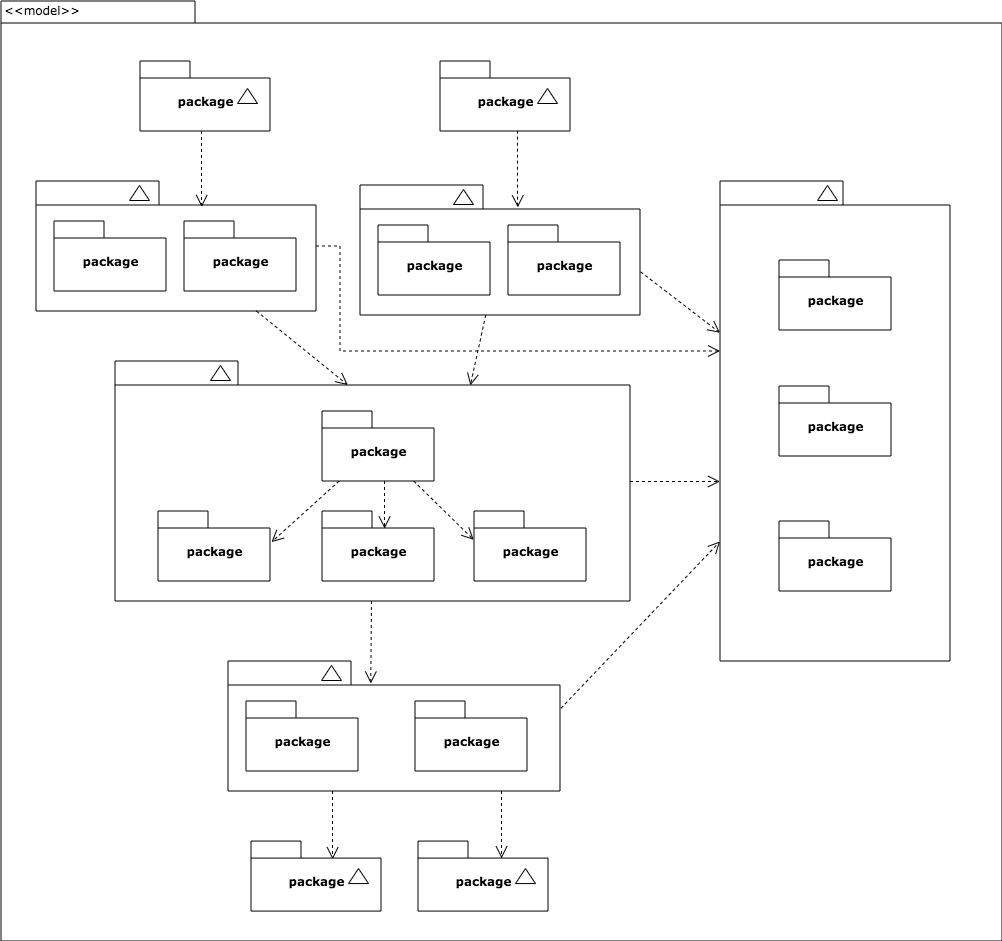

The diagram above was exported from draw.io. Its source (the exported page's mxGraphModel, read from the mxfile embedded in the PNG):
<mxGraphModel dx="971" dy="482" grid="1" gridSize="10" guides="1" tooltips="1" connect="1" arrows="1" fold="1" page="1" pageScale="1" pageWidth="827" pageHeight="1169" background="#ffffff" math="0" shadow="0">
  <root>
    <mxCell id="0" />
    <mxCell id="1" parent="0" />
    <mxCell id="6e0c8c40b5770093-72" value="" style="shape=folder;fontStyle=1;spacingTop=10;tabWidth=194;tabHeight=22;tabPosition=left;html=1;rounded=0;shadow=0;comic=0;labelBackgroundColor=none;strokeWidth=1;fillColor=none;fontFamily=Verdana;fontSize=10;align=center;" parent="1" vertex="1">
      <mxGeometry x="326.5" y="114.5" width="1001" height="940" as="geometry" />
    </mxCell>
    <mxCell id="6e0c8c40b5770093-6" value="" style="group" parent="1" vertex="1" connectable="0">
      <mxGeometry x="465.5" y="174.5" width="130" height="70" as="geometry" />
    </mxCell>
    <mxCell id="6e0c8c40b5770093-4" value="package" style="shape=folder;fontStyle=1;spacingTop=10;tabWidth=50;tabHeight=17;tabPosition=left;html=1;rounded=0;shadow=0;comic=0;labelBackgroundColor=none;strokeWidth=1;fontFamily=Verdana;fontSize=10;align=center;" parent="6e0c8c40b5770093-6" vertex="1">
      <mxGeometry width="130" height="70" as="geometry" />
    </mxCell>
    <mxCell id="6e0c8c40b5770093-5" value="" style="triangle;whiteSpace=wrap;html=1;rounded=0;shadow=0;comic=0;labelBackgroundColor=none;strokeWidth=1;fontFamily=Verdana;fontSize=10;align=center;rotation=-90;" parent="6e0c8c40b5770093-6" vertex="1">
      <mxGeometry x="100" y="25" width="15" height="20" as="geometry" />
    </mxCell>
    <mxCell id="6e0c8c40b5770093-7" value="" style="group" parent="1" vertex="1" connectable="0">
      <mxGeometry x="765.5" y="174.5" width="130" height="70" as="geometry" />
    </mxCell>
    <mxCell id="6e0c8c40b5770093-8" value="package" style="shape=folder;fontStyle=1;spacingTop=10;tabWidth=50;tabHeight=17;tabPosition=left;html=1;rounded=0;shadow=0;comic=0;labelBackgroundColor=none;strokeWidth=1;fontFamily=Verdana;fontSize=10;align=center;" parent="6e0c8c40b5770093-7" vertex="1">
      <mxGeometry width="130" height="70" as="geometry" />
    </mxCell>
    <mxCell id="6e0c8c40b5770093-9" value="" style="triangle;whiteSpace=wrap;html=1;rounded=0;shadow=0;comic=0;labelBackgroundColor=none;strokeWidth=1;fontFamily=Verdana;fontSize=10;align=center;rotation=-90;" parent="6e0c8c40b5770093-7" vertex="1">
      <mxGeometry x="100" y="25" width="15" height="20" as="geometry" />
    </mxCell>
    <mxCell id="6e0c8c40b5770093-18" value="" style="group" parent="1" vertex="1" connectable="0">
      <mxGeometry x="361.5" y="294.5" width="280" height="130" as="geometry" />
    </mxCell>
    <mxCell id="6e0c8c40b5770093-11" value="" style="shape=folder;fontStyle=1;spacingTop=10;tabWidth=123;tabHeight=24;tabPosition=left;html=1;rounded=0;shadow=0;comic=0;labelBackgroundColor=none;strokeWidth=1;fontFamily=Verdana;fontSize=10;align=center;" parent="6e0c8c40b5770093-18" vertex="1">
      <mxGeometry width="280" height="130" as="geometry" />
    </mxCell>
    <mxCell id="6e0c8c40b5770093-13" value="" style="triangle;whiteSpace=wrap;html=1;rounded=0;shadow=0;comic=0;labelBackgroundColor=none;strokeWidth=1;fontFamily=Verdana;fontSize=10;align=center;rotation=-90;" parent="6e0c8c40b5770093-18" vertex="1">
      <mxGeometry x="96" y="2" width="15" height="20" as="geometry" />
    </mxCell>
    <mxCell id="6e0c8c40b5770093-15" value="package" style="shape=folder;fontStyle=1;spacingTop=10;tabWidth=50;tabHeight=17;tabPosition=left;html=1;rounded=0;shadow=0;comic=0;labelBackgroundColor=none;strokeWidth=1;fontFamily=Verdana;fontSize=10;align=center;" parent="6e0c8c40b5770093-18" vertex="1">
      <mxGeometry x="18" y="40" width="112" height="70" as="geometry" />
    </mxCell>
    <mxCell id="6e0c8c40b5770093-17" value="package" style="shape=folder;fontStyle=1;spacingTop=10;tabWidth=50;tabHeight=17;tabPosition=left;html=1;rounded=0;shadow=0;comic=0;labelBackgroundColor=none;strokeWidth=1;fontFamily=Verdana;fontSize=10;align=center;" parent="6e0c8c40b5770093-18" vertex="1">
      <mxGeometry x="148" y="40" width="112" height="70" as="geometry" />
    </mxCell>
    <mxCell id="6e0c8c40b5770093-19" value="" style="group" parent="1" vertex="1" connectable="0">
      <mxGeometry x="685.5" y="298.5" width="280" height="130" as="geometry" />
    </mxCell>
    <mxCell id="6e0c8c40b5770093-20" value="" style="shape=folder;fontStyle=1;spacingTop=10;tabWidth=123;tabHeight=24;tabPosition=left;html=1;rounded=0;shadow=0;comic=0;labelBackgroundColor=none;strokeWidth=1;fontFamily=Verdana;fontSize=10;align=center;" parent="6e0c8c40b5770093-19" vertex="1">
      <mxGeometry width="280" height="130" as="geometry" />
    </mxCell>
    <mxCell id="6e0c8c40b5770093-21" value="" style="triangle;whiteSpace=wrap;html=1;rounded=0;shadow=0;comic=0;labelBackgroundColor=none;strokeWidth=1;fontFamily=Verdana;fontSize=10;align=center;rotation=-90;" parent="6e0c8c40b5770093-19" vertex="1">
      <mxGeometry x="96" y="2" width="15" height="20" as="geometry" />
    </mxCell>
    <mxCell id="6e0c8c40b5770093-22" value="package" style="shape=folder;fontStyle=1;spacingTop=10;tabWidth=50;tabHeight=17;tabPosition=left;html=1;rounded=0;shadow=0;comic=0;labelBackgroundColor=none;strokeWidth=1;fontFamily=Verdana;fontSize=10;align=center;" parent="6e0c8c40b5770093-19" vertex="1">
      <mxGeometry x="18" y="40" width="112" height="70" as="geometry" />
    </mxCell>
    <mxCell id="6e0c8c40b5770093-23" value="package" style="shape=folder;fontStyle=1;spacingTop=10;tabWidth=50;tabHeight=17;tabPosition=left;html=1;rounded=0;shadow=0;comic=0;labelBackgroundColor=none;strokeWidth=1;fontFamily=Verdana;fontSize=10;align=center;" parent="6e0c8c40b5770093-19" vertex="1">
      <mxGeometry x="148" y="40" width="112" height="70" as="geometry" />
    </mxCell>
    <mxCell id="6e0c8c40b5770093-30" value="" style="group" parent="1" vertex="1" connectable="0">
      <mxGeometry x="1045.5" y="294.5" width="230" height="480" as="geometry" />
    </mxCell>
    <mxCell id="6e0c8c40b5770093-24" value="" style="group" parent="6e0c8c40b5770093-30" vertex="1" connectable="0">
      <mxGeometry width="230" height="480" as="geometry" />
    </mxCell>
    <mxCell id="6e0c8c40b5770093-25" value="" style="shape=folder;fontStyle=1;spacingTop=10;tabWidth=123;tabHeight=24;tabPosition=left;html=1;rounded=0;shadow=0;comic=0;labelBackgroundColor=none;strokeWidth=1;fontFamily=Verdana;fontSize=10;align=center;" parent="6e0c8c40b5770093-24" vertex="1">
      <mxGeometry width="230" height="480" as="geometry" />
    </mxCell>
    <mxCell id="6e0c8c40b5770093-29" value="" style="triangle;whiteSpace=wrap;html=1;rounded=0;shadow=0;comic=0;labelBackgroundColor=none;strokeWidth=1;fontFamily=Verdana;fontSize=10;align=center;rotation=-90;" parent="6e0c8c40b5770093-24" vertex="1">
      <mxGeometry x="100" y="2" width="15" height="20" as="geometry" />
    </mxCell>
    <mxCell id="6e0c8c40b5770093-27" value="package" style="shape=folder;fontStyle=1;spacingTop=10;tabWidth=50;tabHeight=17;tabPosition=left;html=1;rounded=0;shadow=0;comic=0;labelBackgroundColor=none;strokeWidth=1;fontFamily=Verdana;fontSize=10;align=center;" parent="6e0c8c40b5770093-24" vertex="1">
      <mxGeometry x="59" y="79" width="112" height="70" as="geometry" />
    </mxCell>
    <mxCell id="6e0c8c40b5770093-31" value="package" style="shape=folder;fontStyle=1;spacingTop=10;tabWidth=50;tabHeight=17;tabPosition=left;html=1;rounded=0;shadow=0;comic=0;labelBackgroundColor=none;strokeWidth=1;fontFamily=Verdana;fontSize=10;align=center;" parent="6e0c8c40b5770093-24" vertex="1">
      <mxGeometry x="59" y="205" width="112" height="70" as="geometry" />
    </mxCell>
    <mxCell id="6e0c8c40b5770093-28" value="package" style="shape=folder;fontStyle=1;spacingTop=10;tabWidth=50;tabHeight=17;tabPosition=left;html=1;rounded=0;shadow=0;comic=0;labelBackgroundColor=none;strokeWidth=1;fontFamily=Verdana;fontSize=10;align=center;" parent="6e0c8c40b5770093-24" vertex="1">
      <mxGeometry x="59" y="340" width="112" height="70" as="geometry" />
    </mxCell>
    <mxCell id="6e0c8c40b5770093-67" style="edgeStyle=none;rounded=0;html=1;entryX=0.43;entryY=0.173;entryPerimeter=0;dashed=1;labelBackgroundColor=none;startFill=0;endArrow=open;endFill=0;endSize=10;fontFamily=Verdana;fontSize=10;" parent="1" source="6e0c8c40b5770093-33" target="6e0c8c40b5770093-47" edge="1">
      <mxGeometry relative="1" as="geometry" />
    </mxCell>
    <mxCell id="6e0c8c40b5770093-71" style="edgeStyle=elbowEdgeStyle;rounded=0;html=1;dashed=1;labelBackgroundColor=none;startFill=0;endArrow=open;endFill=0;endSize=10;fontFamily=Verdana;fontSize=10;elbow=vertical;" parent="1" source="6e0c8c40b5770093-33" target="6e0c8c40b5770093-25" edge="1">
      <mxGeometry relative="1" as="geometry" />
    </mxCell>
    <mxCell id="6e0c8c40b5770093-33" value="" style="shape=folder;fontStyle=1;spacingTop=10;tabWidth=123;tabHeight=24;tabPosition=left;html=1;rounded=0;shadow=0;comic=0;labelBackgroundColor=none;strokeColor=#000000;strokeWidth=1;fillColor=#ffffff;fontFamily=Verdana;fontSize=10;fontColor=#000000;align=center;" parent="1" vertex="1">
      <mxGeometry x="440.5" y="474.5" width="515" height="240" as="geometry" />
    </mxCell>
    <mxCell id="6e0c8c40b5770093-64" style="edgeStyle=elbowEdgeStyle;rounded=0;html=1;entryX=0.559;entryY=0.251;entryPerimeter=0;dashed=1;labelBackgroundColor=none;startFill=0;endArrow=open;endFill=0;endSize=10;fontFamily=Verdana;fontSize=10;" parent="1" source="6e0c8c40b5770093-42" target="6e0c8c40b5770093-44" edge="1">
      <mxGeometry relative="1" as="geometry" />
    </mxCell>
    <mxCell id="6e0c8c40b5770093-65" style="edgeStyle=none;rounded=0;html=1;dashed=1;labelBackgroundColor=none;startFill=0;endArrow=open;endFill=0;endSize=10;fontFamily=Verdana;fontSize=10;entryX=-0.003;entryY=0.411;entryPerimeter=0;" parent="1" source="6e0c8c40b5770093-42" target="6e0c8c40b5770093-45" edge="1">
      <mxGeometry relative="1" as="geometry" />
    </mxCell>
    <mxCell id="6e0c8c40b5770093-66" style="edgeStyle=none;rounded=0;html=1;dashed=1;labelBackgroundColor=none;startFill=0;endArrow=open;endFill=0;endSize=10;fontFamily=Verdana;fontSize=10;entryX=1.013;entryY=0.444;entryPerimeter=0;" parent="1" source="6e0c8c40b5770093-42" target="6e0c8c40b5770093-43" edge="1">
      <mxGeometry relative="1" as="geometry" />
    </mxCell>
    <mxCell id="6e0c8c40b5770093-42" value="package" style="shape=folder;fontStyle=1;spacingTop=10;tabWidth=50;tabHeight=17;tabPosition=left;html=1;rounded=0;shadow=0;comic=0;labelBackgroundColor=none;strokeColor=#000000;strokeWidth=1;fillColor=#ffffff;fontFamily=Verdana;fontSize=10;fontColor=#000000;align=center;" parent="1" vertex="1">
      <mxGeometry x="647.5" y="524.5" width="112" height="70" as="geometry" />
    </mxCell>
    <mxCell id="6e0c8c40b5770093-43" value="package" style="shape=folder;fontStyle=1;spacingTop=10;tabWidth=50;tabHeight=17;tabPosition=left;html=1;rounded=0;shadow=0;comic=0;labelBackgroundColor=none;strokeColor=#000000;strokeWidth=1;fillColor=#ffffff;fontFamily=Verdana;fontSize=10;fontColor=#000000;align=center;" parent="1" vertex="1">
      <mxGeometry x="483.5" y="624.5" width="112" height="70" as="geometry" />
    </mxCell>
    <mxCell id="6e0c8c40b5770093-44" value="package" style="shape=folder;fontStyle=1;spacingTop=10;tabWidth=50;tabHeight=17;tabPosition=left;html=1;rounded=0;shadow=0;comic=0;labelBackgroundColor=none;strokeColor=#000000;strokeWidth=1;fillColor=#ffffff;fontFamily=Verdana;fontSize=10;fontColor=#000000;align=center;" parent="1" vertex="1">
      <mxGeometry x="647.5" y="624.5" width="112" height="70" as="geometry" />
    </mxCell>
    <mxCell id="6e0c8c40b5770093-45" value="package" style="shape=folder;fontStyle=1;spacingTop=10;tabWidth=50;tabHeight=17;tabPosition=left;html=1;rounded=0;shadow=0;comic=0;labelBackgroundColor=none;strokeColor=#000000;strokeWidth=1;fillColor=#ffffff;fontFamily=Verdana;fontSize=10;fontColor=#000000;align=center;" parent="1" vertex="1">
      <mxGeometry x="799.5" y="624.5" width="112" height="70" as="geometry" />
    </mxCell>
    <mxCell id="6e0c8c40b5770093-68" style="edgeStyle=elbowEdgeStyle;rounded=0;html=1;entryX=0.628;entryY=0.26;entryPerimeter=0;dashed=1;labelBackgroundColor=none;startFill=0;endArrow=open;endFill=0;endSize=10;fontFamily=Verdana;fontSize=10;" parent="1" source="6e0c8c40b5770093-47" target="6e0c8c40b5770093-53" edge="1">
      <mxGeometry relative="1" as="geometry" />
    </mxCell>
    <mxCell id="6e0c8c40b5770093-69" style="edgeStyle=elbowEdgeStyle;rounded=0;html=1;entryX=0.643;entryY=0.246;entryPerimeter=0;dashed=1;labelBackgroundColor=none;startFill=0;endArrow=open;endFill=0;endSize=10;fontFamily=Verdana;fontSize=10;" parent="1" source="6e0c8c40b5770093-47" target="6e0c8c40b5770093-56" edge="1">
      <mxGeometry relative="1" as="geometry" />
    </mxCell>
    <mxCell id="6e0c8c40b5770093-70" style="edgeStyle=none;rounded=0;html=1;dashed=1;labelBackgroundColor=none;startFill=0;endArrow=open;endFill=0;endSize=10;fontFamily=Verdana;fontSize=10;exitX=1.003;exitY=0.363;exitPerimeter=0;" parent="1" source="6e0c8c40b5770093-47" target="6e0c8c40b5770093-25" edge="1">
      <mxGeometry relative="1" as="geometry" />
    </mxCell>
    <mxCell id="6e0c8c40b5770093-47" value="" style="shape=folder;fontStyle=1;spacingTop=10;tabWidth=123;tabHeight=24;tabPosition=left;html=1;rounded=0;shadow=0;comic=0;labelBackgroundColor=none;strokeWidth=1;fontFamily=Verdana;fontSize=10;align=center;" parent="1" vertex="1">
      <mxGeometry x="553.5" y="774.5" width="332" height="130" as="geometry" />
    </mxCell>
    <mxCell id="6e0c8c40b5770093-48" value="" style="triangle;whiteSpace=wrap;html=1;rounded=0;shadow=0;comic=0;labelBackgroundColor=none;strokeWidth=1;fontFamily=Verdana;fontSize=10;align=center;rotation=-90;" parent="1" vertex="1">
      <mxGeometry x="649.5" y="776.5" width="15" height="20" as="geometry" />
    </mxCell>
    <mxCell id="6e0c8c40b5770093-49" value="package" style="shape=folder;fontStyle=1;spacingTop=10;tabWidth=50;tabHeight=17;tabPosition=left;html=1;rounded=0;shadow=0;comic=0;labelBackgroundColor=none;strokeWidth=1;fontFamily=Verdana;fontSize=10;align=center;" parent="1" vertex="1">
      <mxGeometry x="571.5" y="814.5" width="112" height="70" as="geometry" />
    </mxCell>
    <mxCell id="6e0c8c40b5770093-50" value="package" style="shape=folder;fontStyle=1;spacingTop=10;tabWidth=50;tabHeight=17;tabPosition=left;html=1;rounded=0;shadow=0;comic=0;labelBackgroundColor=none;strokeWidth=1;fontFamily=Verdana;fontSize=10;align=center;" parent="1" vertex="1">
      <mxGeometry x="740.5" y="814.5" width="112" height="70" as="geometry" />
    </mxCell>
    <mxCell id="6e0c8c40b5770093-51" value="" style="triangle;whiteSpace=wrap;html=1;rounded=0;shadow=0;comic=0;labelBackgroundColor=none;strokeColor=#000000;strokeWidth=1;fillColor=#ffffff;fontFamily=Verdana;fontSize=10;fontColor=#000000;align=center;rotation=-90;" parent="1" vertex="1">
      <mxGeometry x="538.5" y="476.5" width="15" height="20" as="geometry" />
    </mxCell>
    <mxCell id="6e0c8c40b5770093-52" value="" style="group" parent="1" vertex="1" connectable="0">
      <mxGeometry x="576.5" y="954.5694795496323" width="130" height="70" as="geometry" />
    </mxCell>
    <mxCell id="6e0c8c40b5770093-53" value="package" style="shape=folder;fontStyle=1;spacingTop=10;tabWidth=50;tabHeight=17;tabPosition=left;html=1;rounded=0;shadow=0;comic=0;labelBackgroundColor=none;strokeWidth=1;fontFamily=Verdana;fontSize=10;align=center;" parent="6e0c8c40b5770093-52" vertex="1">
      <mxGeometry width="130" height="70" as="geometry" />
    </mxCell>
    <mxCell id="6e0c8c40b5770093-54" value="" style="triangle;whiteSpace=wrap;html=1;rounded=0;shadow=0;comic=0;labelBackgroundColor=none;strokeWidth=1;fontFamily=Verdana;fontSize=10;align=center;rotation=-90;" parent="6e0c8c40b5770093-52" vertex="1">
      <mxGeometry x="100" y="25" width="15" height="20" as="geometry" />
    </mxCell>
    <mxCell id="6e0c8c40b5770093-55" value="" style="group" parent="1" vertex="1" connectable="0">
      <mxGeometry x="743.5" y="954.5694795496323" width="130" height="70" as="geometry" />
    </mxCell>
    <mxCell id="6e0c8c40b5770093-56" value="package" style="shape=folder;fontStyle=1;spacingTop=10;tabWidth=50;tabHeight=17;tabPosition=left;html=1;rounded=0;shadow=0;comic=0;labelBackgroundColor=none;strokeWidth=1;fontFamily=Verdana;fontSize=10;align=center;" parent="6e0c8c40b5770093-55" vertex="1">
      <mxGeometry width="130" height="70" as="geometry" />
    </mxCell>
    <mxCell id="6e0c8c40b5770093-57" value="" style="triangle;whiteSpace=wrap;html=1;rounded=0;shadow=0;comic=0;labelBackgroundColor=none;strokeWidth=1;fontFamily=Verdana;fontSize=10;align=center;rotation=-90;" parent="6e0c8c40b5770093-55" vertex="1">
      <mxGeometry x="100" y="25" width="15" height="20" as="geometry" />
    </mxCell>
    <mxCell id="6e0c8c40b5770093-58" style="rounded=0;html=1;dashed=1;labelBackgroundColor=none;startFill=0;endArrow=open;endFill=0;endSize=10;fontFamily=Verdana;fontSize=10;entryX=0.592;entryY=0.2;entryPerimeter=0;edgeStyle=elbowEdgeStyle;" parent="1" source="6e0c8c40b5770093-4" target="6e0c8c40b5770093-11" edge="1">
      <mxGeometry relative="1" as="geometry" />
    </mxCell>
    <mxCell id="6e0c8c40b5770093-59" style="rounded=0;html=1;dashed=1;labelBackgroundColor=none;startFill=0;endArrow=open;endFill=0;endSize=10;fontFamily=Verdana;fontSize=10;entryX=0.592;entryY=0.2;entryPerimeter=0;edgeStyle=elbowEdgeStyle;" parent="1" edge="1">
      <mxGeometry relative="1" as="geometry">
        <mxPoint x="843.3275862068965" y="244.5" as="sourcePoint" />
        <mxPoint x="843.3275862068965" y="320.84482758620686" as="targetPoint" />
      </mxGeometry>
    </mxCell>
    <mxCell id="6e0c8c40b5770093-60" style="rounded=0;html=1;entryX=0.452;entryY=0.1;entryPerimeter=0;dashed=1;labelBackgroundColor=none;startFill=0;endArrow=open;endFill=0;endSize=10;fontFamily=Verdana;fontSize=10;" parent="1" source="6e0c8c40b5770093-11" target="6e0c8c40b5770093-33" edge="1">
      <mxGeometry relative="1" as="geometry" />
    </mxCell>
    <mxCell id="6e0c8c40b5770093-61" style="edgeStyle=none;rounded=0;html=1;entryX=0.69;entryY=0.102;entryPerimeter=0;dashed=1;labelBackgroundColor=none;startFill=0;endArrow=open;endFill=0;endSize=10;fontFamily=Verdana;fontSize=10;" parent="1" source="6e0c8c40b5770093-20" target="6e0c8c40b5770093-33" edge="1">
      <mxGeometry relative="1" as="geometry" />
    </mxCell>
    <mxCell id="6e0c8c40b5770093-62" style="edgeStyle=none;rounded=0;html=1;dashed=1;labelBackgroundColor=none;startFill=0;endArrow=open;endFill=0;endSize=10;fontFamily=Verdana;fontSize=10;exitX=1.002;exitY=0.668;exitPerimeter=0;" parent="1" source="6e0c8c40b5770093-20" target="6e0c8c40b5770093-25" edge="1">
      <mxGeometry relative="1" as="geometry" />
    </mxCell>
    <mxCell id="6e0c8c40b5770093-63" style="edgeStyle=orthogonalEdgeStyle;rounded=0;html=1;dashed=1;labelBackgroundColor=none;startFill=0;endArrow=open;endFill=0;endSize=10;fontFamily=Verdana;fontSize=10;" parent="1" source="6e0c8c40b5770093-11" target="6e0c8c40b5770093-25" edge="1">
      <mxGeometry relative="1" as="geometry">
        <Array as="points">
          <mxPoint x="665.5" y="359.5" />
          <mxPoint x="665.5" y="464.5" />
        </Array>
      </mxGeometry>
    </mxCell>
    <mxCell id="6e0c8c40b5770093-73" value="&amp;lt;&amp;lt;model&amp;gt;&amp;gt;" style="text;html=1;align=left;verticalAlign=top;spacingTop=-4;fontSize=10;fontFamily=Verdana" parent="1" vertex="1">
      <mxGeometry x="327.5" y="114.5" width="130" height="20" as="geometry" />
    </mxCell>
  </root>
</mxGraphModel>